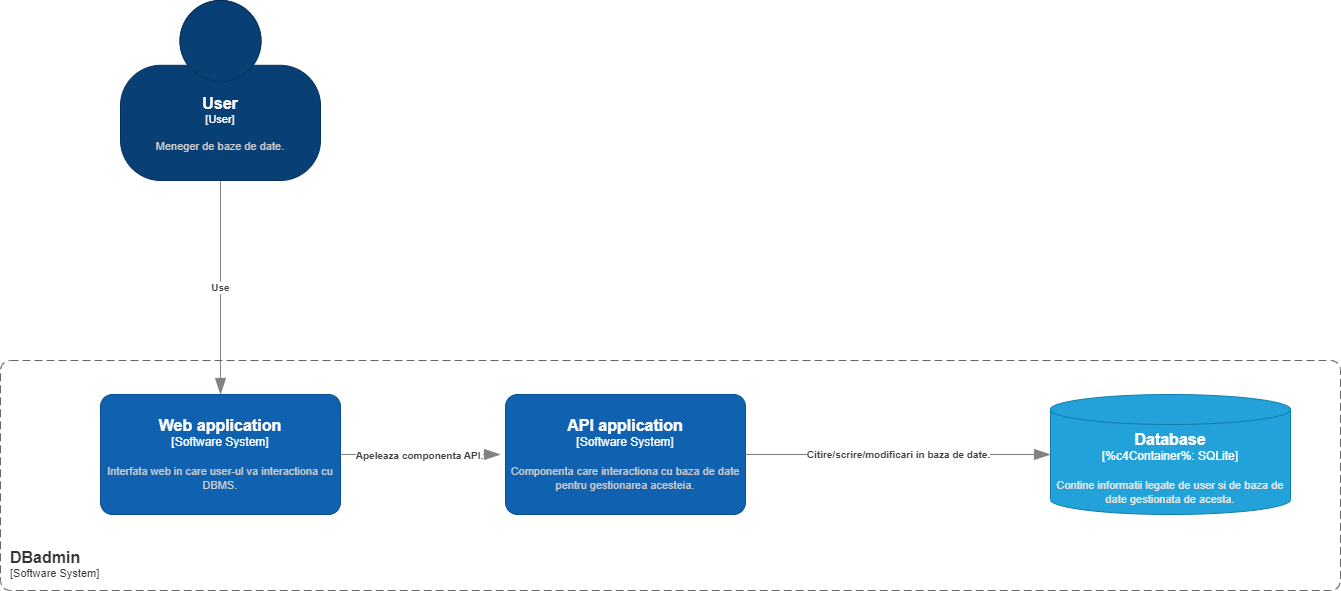

The diagram above was exported from draw.io. Its source (the exported page's mxGraphModel, read from the mxfile embedded in the PNG):
<mxGraphModel dx="1909" dy="936" grid="1" gridSize="10" guides="1" tooltips="1" connect="1" arrows="1" fold="1" page="1" pageScale="1" pageWidth="1169" pageHeight="827" math="0" shadow="0">
  <root>
    <mxCell id="0" />
    <mxCell id="1" parent="0" />
    <object placeholders="1" c4Type="Relationship" c4Description="Use" label="&lt;div style=&quot;text-align: left&quot;&gt;&lt;div style=&quot;text-align: center&quot;&gt;&lt;b&gt;%c4Description%&lt;/b&gt;&lt;/div&gt;" id="LqT6ct55z7C1BBSx0fTU-2">
      <mxCell style="endArrow=blockThin;html=1;fontSize=10;fontColor=#404040;strokeWidth=1;endFill=1;strokeColor=#828282;elbow=vertical;metaEdit=1;endSize=14;startSize=14;jumpStyle=arc;jumpSize=16;rounded=0;edgeStyle=orthogonalEdgeStyle;entryX=0.5;entryY=0;entryDx=0;entryDy=0;entryPerimeter=0;exitX=0.5;exitY=1;exitDx=0;exitDy=0;exitPerimeter=0;" parent="1" source="LSuvagHdjFSFKevvLUS8-1" target="8v0v31uU6aN2UdYxjrPJ-1" edge="1">
        <mxGeometry width="240" relative="1" as="geometry">
          <mxPoint x="270" y="230" as="sourcePoint" />
          <mxPoint x="540" y="380" as="targetPoint" />
          <Array as="points">
            <mxPoint x="300" y="210" />
            <mxPoint x="300" y="210" />
          </Array>
        </mxGeometry>
      </mxCell>
    </object>
    <object placeholders="1" c4Name="DBadmin" c4Type="SystemScopeBoundary" c4Application="Software System" label="&lt;font style=&quot;font-size: 16px&quot;&gt;&lt;b&gt;&lt;div style=&quot;text-align: left&quot;&gt;%c4Name%&lt;/div&gt;&lt;/b&gt;&lt;/font&gt;&lt;div style=&quot;text-align: left&quot;&gt;[%c4Application%]&lt;/div&gt;" id="LqT6ct55z7C1BBSx0fTU-4">
      <mxCell style="rounded=1;fontSize=11;whiteSpace=wrap;html=1;dashed=1;arcSize=20;fillColor=none;strokeColor=#666666;fontColor=#333333;labelBackgroundColor=none;align=left;verticalAlign=bottom;labelBorderColor=none;spacingTop=0;spacing=10;dashPattern=8 4;metaEdit=1;rotatable=0;perimeter=rectanglePerimeter;noLabel=0;labelPadding=0;allowArrows=0;connectable=0;expand=0;recursiveResize=0;editable=1;pointerEvents=0;absoluteArcSize=1;points=[[0.25,0,0],[0.5,0,0],[0.75,0,0],[1,0.25,0],[1,0.5,0],[1,0.75,0],[0.75,1,0],[0.5,1,0],[0.25,1,0],[0,0.75,0],[0,0.5,0],[0,0.25,0]];" parent="1" vertex="1">
        <mxGeometry x="80" y="380" width="1340" height="230" as="geometry" />
      </mxCell>
    </object>
    <object placeholders="1" c4Name="Web application" c4Type="Software System" c4Description="Interfata web in care user-ul va interactiona cu DBMS." label="&lt;font style=&quot;font-size: 16px&quot;&gt;&lt;b&gt;%c4Name%&lt;/b&gt;&lt;/font&gt;&lt;div&gt;[%c4Type%]&lt;/div&gt;&lt;br&gt;&lt;div&gt;&lt;font style=&quot;font-size: 11px&quot;&gt;&lt;font color=&quot;#cccccc&quot;&gt;%c4Description%&lt;/font&gt;&lt;/div&gt;" id="8v0v31uU6aN2UdYxjrPJ-1">
      <mxCell style="rounded=1;whiteSpace=wrap;html=1;labelBackgroundColor=none;fillColor=#1061B0;fontColor=#ffffff;align=center;arcSize=10;strokeColor=#0D5091;metaEdit=1;resizable=0;points=[[0.25,0,0],[0.5,0,0],[0.75,0,0],[1,0.25,0],[1,0.5,0],[1,0.75,0],[0.75,1,0],[0.5,1,0],[0.25,1,0],[0,0.75,0],[0,0.5,0],[0,0.25,0]];" parent="1" vertex="1">
        <mxGeometry x="180" y="414" width="240" height="120" as="geometry" />
      </mxCell>
    </object>
    <object placeholders="1" c4Name="API application" c4Type="Software System" c4Description="Componenta care interactiona cu baza de date pentru gestionarea acesteia." label="&lt;font style=&quot;font-size: 16px&quot;&gt;&lt;b&gt;%c4Name%&lt;/b&gt;&lt;/font&gt;&lt;div&gt;[%c4Type%]&lt;/div&gt;&lt;br&gt;&lt;div&gt;&lt;font style=&quot;font-size: 11px&quot;&gt;&lt;font color=&quot;#cccccc&quot;&gt;%c4Description%&lt;/font&gt;&lt;/div&gt;" id="8v0v31uU6aN2UdYxjrPJ-3">
      <mxCell style="rounded=1;whiteSpace=wrap;html=1;labelBackgroundColor=none;fillColor=#1061B0;fontColor=#ffffff;align=center;arcSize=10;strokeColor=#0D5091;metaEdit=1;resizable=0;points=[[0.25,0,0],[0.5,0,0],[0.75,0,0],[1,0.25,0],[1,0.5,0],[1,0.75,0],[0.75,1,0],[0.5,1,0],[0.25,1,0],[0,0.75,0],[0,0.5,0],[0,0.25,0]];" parent="1" vertex="1">
        <mxGeometry x="585" y="414" width="240" height="120" as="geometry" />
      </mxCell>
    </object>
    <object placeholders="1" c4Type="Relationship" c4Description="Apeleaza componenta API." label="&lt;div style=&quot;text-align: left&quot;&gt;&lt;div style=&quot;text-align: center&quot;&gt;&lt;b&gt;%c4Description%&lt;/b&gt;&lt;/div&gt;" id="29xndsuwJ2BhhtzuAjiN-1">
      <mxCell style="endArrow=blockThin;html=1;fontSize=10;fontColor=#404040;strokeWidth=1;endFill=1;strokeColor=#828282;elbow=vertical;metaEdit=1;endSize=14;startSize=14;jumpStyle=arc;jumpSize=16;rounded=0;edgeStyle=orthogonalEdgeStyle;exitX=1;exitY=0.5;exitDx=0;exitDy=0;exitPerimeter=0;" parent="1" source="8v0v31uU6aN2UdYxjrPJ-1" edge="1">
        <mxGeometry width="240" relative="1" as="geometry">
          <mxPoint x="570" y="560" as="sourcePoint" />
          <mxPoint x="580" y="474" as="targetPoint" />
        </mxGeometry>
      </mxCell>
    </object>
    <object placeholders="1" c4Type="Relationship" c4Description="Citire/scrire/modificari in baza de date." label="&lt;div style=&quot;text-align: left&quot;&gt;&lt;div style=&quot;text-align: center&quot;&gt;&lt;b&gt;%c4Description%&lt;/b&gt;&lt;/div&gt;" id="29xndsuwJ2BhhtzuAjiN-2">
      <mxCell style="endArrow=blockThin;html=1;fontSize=10;fontColor=#404040;strokeWidth=1;endFill=1;strokeColor=#828282;elbow=vertical;metaEdit=1;endSize=14;startSize=14;jumpStyle=arc;jumpSize=16;rounded=0;edgeStyle=orthogonalEdgeStyle;exitX=1;exitY=0.5;exitDx=0;exitDy=0;exitPerimeter=0;entryX=0;entryY=0.5;entryDx=0;entryDy=0;entryPerimeter=0;" parent="1" source="8v0v31uU6aN2UdYxjrPJ-3" target="LSuvagHdjFSFKevvLUS8-2" edge="1">
        <mxGeometry x="0.0013" width="240" relative="1" as="geometry">
          <mxPoint x="870" y="473.41" as="sourcePoint" />
          <mxPoint x="990" y="474" as="targetPoint" />
          <mxPoint as="offset" />
        </mxGeometry>
      </mxCell>
    </object>
    <object placeholders="1" c4Name="User" c4Type="User" c4Description="Meneger de baze de date." label="&lt;font style=&quot;font-size: 16px&quot;&gt;&lt;b&gt;%c4Name%&lt;/b&gt;&lt;/font&gt;&lt;div&gt;[%c4Type%]&lt;/div&gt;&lt;br&gt;&lt;div&gt;&lt;font style=&quot;font-size: 11px&quot;&gt;&lt;font color=&quot;#cccccc&quot;&gt;%c4Description%&lt;/font&gt;&lt;/div&gt;" id="LSuvagHdjFSFKevvLUS8-1">
      <mxCell style="html=1;fontSize=11;dashed=0;whiteSpace=wrap;fillColor=#083F75;strokeColor=#06315C;fontColor=#ffffff;shape=mxgraph.c4.person2;align=center;metaEdit=1;points=[[0.5,0,0],[1,0.5,0],[1,0.75,0],[0.75,1,0],[0.5,1,0],[0.25,1,0],[0,0.75,0],[0,0.5,0]];resizable=0;" parent="1" vertex="1">
        <mxGeometry x="200" y="20" width="200" height="180" as="geometry" />
      </mxCell>
    </object>
    <object placeholders="1" c4Type="Database" c4Technology="SQLite" c4Description="Contine informatii legate de user si de baza de date gestionata de acesta." label="&lt;font style=&quot;font-size: 16px&quot;&gt;&lt;b&gt;%c4Type%&lt;/b&gt;&lt;/font&gt;&lt;div&gt;[%c4Container%:&amp;nbsp;%c4Technology%]&lt;/div&gt;&lt;br&gt;&lt;div&gt;&lt;font style=&quot;font-size: 11px&quot;&gt;&lt;font color=&quot;#E6E6E6&quot;&gt;%c4Description%&lt;/font&gt;&lt;/div&gt;" id="LSuvagHdjFSFKevvLUS8-2">
      <mxCell style="shape=cylinder3;size=15;whiteSpace=wrap;html=1;boundedLbl=1;rounded=0;labelBackgroundColor=none;fillColor=#23A2D9;fontSize=12;fontColor=#ffffff;align=center;strokeColor=#0E7DAD;metaEdit=1;points=[[0.5,0,0],[1,0.25,0],[1,0.5,0],[1,0.75,0],[0.5,1,0],[0,0.75,0],[0,0.5,0],[0,0.25,0]];resizable=0;" parent="1" vertex="1">
        <mxGeometry x="1130" y="414" width="240" height="120" as="geometry" />
      </mxCell>
    </object>
  </root>
</mxGraphModel>